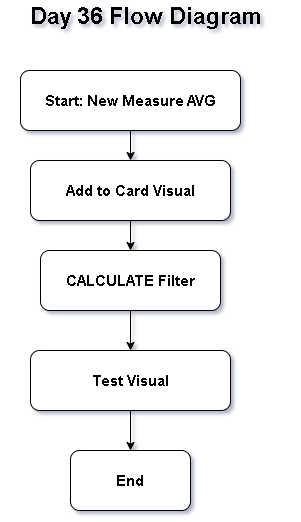

The diagram above was exported from draw.io. Its source (the exported page's mxGraphModel, read from the mxfile embedded in the PNG):
<mxGraphModel dx="860" dy="1565" grid="1" gridSize="10" guides="1" tooltips="1" connect="1" arrows="1" fold="1" page="1" pageScale="1" pageWidth="850" pageHeight="1100" math="0" shadow="0">
  <root>
    <mxCell id="0" />
    <mxCell id="1" parent="0" />
    <mxCell id="9OEE7hE6EdnPoHDVFuxM-9" edge="1" parent="1" source="9OEE7hE6EdnPoHDVFuxM-1" style="edgeStyle=orthogonalEdgeStyle;rounded=0;orthogonalLoop=1;jettySize=auto;html=1;" target="9OEE7hE6EdnPoHDVFuxM-3" value="">
      <mxGeometry relative="1" as="geometry" />
    </mxCell>
    <mxCell id="9OEE7hE6EdnPoHDVFuxM-1" parent="1" style="rounded=1;whiteSpace=wrap;html=1;" value="&lt;b&gt;&lt;font style=&quot;font-size: 15px;&quot;&gt;CALCULATE Filter&lt;/font&gt;&lt;/b&gt;" vertex="1">
      <mxGeometry height="60" width="180" x="340" y="220" as="geometry" />
    </mxCell>
    <mxCell id="9OEE7hE6EdnPoHDVFuxM-2" parent="1" style="rounded=1;whiteSpace=wrap;html=1;" value="&lt;b&gt;&lt;font style=&quot;font-size: 15px;&quot;&gt;End&lt;/font&gt;&lt;/b&gt;" vertex="1">
      <mxGeometry height="60" width="120" x="370" y="420" as="geometry" />
    </mxCell>
    <mxCell id="9OEE7hE6EdnPoHDVFuxM-10" edge="1" parent="1" source="9OEE7hE6EdnPoHDVFuxM-3" style="edgeStyle=orthogonalEdgeStyle;rounded=0;orthogonalLoop=1;jettySize=auto;html=1;" target="9OEE7hE6EdnPoHDVFuxM-2" value="">
      <mxGeometry relative="1" as="geometry" />
    </mxCell>
    <mxCell id="9OEE7hE6EdnPoHDVFuxM-3" parent="1" style="rounded=1;whiteSpace=wrap;html=1;" value="&lt;b&gt;&lt;font style=&quot;font-size: 15px;&quot;&gt;Test Visual&lt;/font&gt;&lt;/b&gt;" vertex="1">
      <mxGeometry height="60" width="200" x="330" y="320" as="geometry" />
    </mxCell>
    <mxCell id="9OEE7hE6EdnPoHDVFuxM-8" edge="1" parent="1" source="9OEE7hE6EdnPoHDVFuxM-4" style="edgeStyle=orthogonalEdgeStyle;rounded=0;orthogonalLoop=1;jettySize=auto;html=1;" target="9OEE7hE6EdnPoHDVFuxM-1" value="">
      <mxGeometry relative="1" as="geometry" />
    </mxCell>
    <mxCell id="9OEE7hE6EdnPoHDVFuxM-4" parent="1" style="rounded=1;whiteSpace=wrap;html=1;" value="&lt;b&gt;&lt;font style=&quot;font-size: 15px;&quot;&gt;Add to Card Visual&lt;/font&gt;&lt;/b&gt;" vertex="1">
      <mxGeometry height="60" width="200" x="330" y="130" as="geometry" />
    </mxCell>
    <mxCell id="9OEE7hE6EdnPoHDVFuxM-7" edge="1" parent="1" source="9OEE7hE6EdnPoHDVFuxM-5" style="edgeStyle=orthogonalEdgeStyle;rounded=0;orthogonalLoop=1;jettySize=auto;html=1;" target="9OEE7hE6EdnPoHDVFuxM-4" value="">
      <mxGeometry relative="1" as="geometry" />
    </mxCell>
    <mxCell id="9OEE7hE6EdnPoHDVFuxM-5" parent="1" style="rounded=1;whiteSpace=wrap;html=1;" value="&lt;b&gt;&lt;font style=&quot;font-size: 15px;&quot;&gt;Start: New Measure AVG&lt;/font&gt;&lt;/b&gt;" vertex="1">
      <mxGeometry height="60" width="220" x="320" y="40" as="geometry" />
    </mxCell>
    <mxCell id="9OEE7hE6EdnPoHDVFuxM-6" parent="1" style="text;html=1;whiteSpace=wrap;strokeColor=none;fillColor=none;align=center;verticalAlign=middle;rounded=0;" value="&lt;b&gt;&lt;font style=&quot;font-size: 23px;&quot;&gt;Day 36 Flow Diagram&lt;/font&gt;&lt;/b&gt;" vertex="1">
      <mxGeometry height="30" width="290" x="300" y="-30" as="geometry" />
    </mxCell>
  </root>
</mxGraphModel>